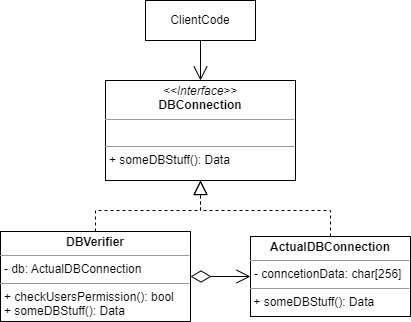

The diagram above was exported from draw.io. Its source (the exported page's mxGraphModel, read from the mxfile embedded in the PNG):
<mxGraphModel dx="819" dy="433" grid="1" gridSize="10" guides="1" tooltips="1" connect="1" arrows="1" fold="1" page="1" pageScale="1" pageWidth="600" pageHeight="400" math="0" shadow="0">
  <root>
    <mxCell id="0" />
    <mxCell id="1" parent="0" />
    <mxCell id="BYGLI7U079XXoH61Hpc8-2" value="ClientCode" style="rounded=0;whiteSpace=wrap;html=1;" vertex="1" parent="1">
      <mxGeometry x="245" y="30" width="110" height="40" as="geometry" />
    </mxCell>
    <mxCell id="BYGLI7U079XXoH61Hpc8-3" value="&lt;p style=&quot;margin:0px;margin-top:4px;text-align:center;&quot;&gt;&lt;i&gt;&amp;lt;&amp;lt;Interface&amp;gt;&amp;gt;&lt;/i&gt;&lt;br&gt;&lt;b&gt;DBConnection&lt;/b&gt;&lt;/p&gt;&lt;hr size=&quot;1&quot;&gt;&lt;p style=&quot;margin:0px;margin-left:4px;&quot;&gt;&lt;br&gt;&lt;/p&gt;&lt;hr size=&quot;1&quot;&gt;&lt;p style=&quot;margin:0px;margin-left:4px;&quot;&gt;+ someDBStuff(): Data&lt;br&gt;&lt;/p&gt;" style="verticalAlign=top;align=left;overflow=fill;fontSize=12;fontFamily=Helvetica;html=1;whiteSpace=wrap;" vertex="1" parent="1">
      <mxGeometry x="205" y="110" width="190" height="100" as="geometry" />
    </mxCell>
    <mxCell id="BYGLI7U079XXoH61Hpc8-5" value="" style="endArrow=open;endFill=1;endSize=12;html=1;rounded=0;edgeStyle=orthogonalEdgeStyle;fontSize=12;curved=1;exitX=0.5;exitY=1;exitDx=0;exitDy=0;entryX=0.5;entryY=0;entryDx=0;entryDy=0;" edge="1" parent="1" source="BYGLI7U079XXoH61Hpc8-2" target="BYGLI7U079XXoH61Hpc8-3">
      <mxGeometry width="160" relative="1" as="geometry">
        <mxPoint x="230" y="210.0000000000001" as="sourcePoint" />
        <mxPoint x="390" y="210.0000000000001" as="targetPoint" />
      </mxGeometry>
    </mxCell>
    <mxCell id="BYGLI7U079XXoH61Hpc8-6" value="&lt;p style=&quot;margin:0px;margin-top:4px;text-align:center;&quot;&gt;&lt;b&gt;ActualDBConnection&lt;/b&gt;&lt;/p&gt;&lt;hr size=&quot;1&quot;&gt;&lt;p style=&quot;margin:0px;margin-left:4px;&quot;&gt;- conncetionData: char[256]&lt;/p&gt;&lt;hr size=&quot;1&quot;&gt;&amp;nbsp;+ someDBStuff(): Data&lt;p style=&quot;margin:0px;margin-left:4px;&quot;&gt;&lt;/p&gt;" style="verticalAlign=top;align=left;overflow=fill;fontSize=12;fontFamily=Helvetica;html=1;whiteSpace=wrap;" vertex="1" parent="1">
      <mxGeometry x="350" y="266" width="160" height="80" as="geometry" />
    </mxCell>
    <mxCell id="BYGLI7U079XXoH61Hpc8-7" value="&lt;p style=&quot;margin:0px;margin-top:4px;text-align:center;&quot;&gt;&lt;b&gt;DBVerifier&lt;/b&gt;&lt;/p&gt;&lt;hr size=&quot;1&quot;&gt;&lt;p style=&quot;margin:0px;margin-left:4px;&quot;&gt;- db: ActualDBConnection&lt;/p&gt;&lt;hr size=&quot;1&quot;&gt;&lt;p style=&quot;margin:0px;margin-left:4px;&quot;&gt;+ checkUsersPermission(): bool&lt;/p&gt;&lt;p style=&quot;margin:0px;margin-left:4px;&quot;&gt;+ someDBStuff(): Data&lt;br&gt;&lt;/p&gt;" style="verticalAlign=top;align=left;overflow=fill;fontSize=12;fontFamily=Helvetica;html=1;whiteSpace=wrap;" vertex="1" parent="1">
      <mxGeometry x="100" y="261" width="190" height="90" as="geometry" />
    </mxCell>
    <mxCell id="BYGLI7U079XXoH61Hpc8-8" value="" style="endArrow=open;endFill=1;endSize=12;html=1;rounded=0;edgeStyle=orthogonalEdgeStyle;fontSize=12;exitX=1;exitY=0.5;exitDx=0;exitDy=0;entryX=0;entryY=0.5;entryDx=0;entryDy=0;startArrow=diamondThin;startFill=0;startSize=18;" edge="1" parent="1" source="BYGLI7U079XXoH61Hpc8-7" target="BYGLI7U079XXoH61Hpc8-6">
      <mxGeometry width="160" relative="1" as="geometry">
        <mxPoint x="310" y="304.7100000000001" as="sourcePoint" />
        <mxPoint x="470" y="304.7100000000001" as="targetPoint" />
      </mxGeometry>
    </mxCell>
    <mxCell id="BYGLI7U079XXoH61Hpc8-9" value="" style="endArrow=block;dashed=1;endFill=0;endSize=12;html=1;rounded=0;edgeStyle=orthogonalEdgeStyle;exitX=0.5;exitY=0;exitDx=0;exitDy=0;fontSize=12;entryX=0.5;entryY=1;entryDx=0;entryDy=0;" edge="1" parent="1" source="BYGLI7U079XXoH61Hpc8-7" target="BYGLI7U079XXoH61Hpc8-3">
      <mxGeometry width="160" relative="1" as="geometry">
        <mxPoint x="385.03" y="210.0000000000001" as="sourcePoint" />
        <mxPoint x="230" y="210.0000000000001" as="targetPoint" />
        <Array as="points">
          <mxPoint x="195" y="240" />
          <mxPoint x="300" y="240" />
        </Array>
      </mxGeometry>
    </mxCell>
    <mxCell id="BYGLI7U079XXoH61Hpc8-10" value="" style="endArrow=block;dashed=1;endFill=0;endSize=12;html=1;rounded=0;edgeStyle=orthogonalEdgeStyle;exitX=0.5;exitY=0;exitDx=0;exitDy=0;fontSize=12;entryX=0.5;entryY=1;entryDx=0;entryDy=0;" edge="1" parent="1" source="BYGLI7U079XXoH61Hpc8-6" target="BYGLI7U079XXoH61Hpc8-3">
      <mxGeometry width="160" relative="1" as="geometry">
        <mxPoint x="430" y="267" as="sourcePoint" />
        <mxPoint x="300" y="212" as="targetPoint" />
        <Array as="points">
          <mxPoint x="430" y="240" />
          <mxPoint x="300" y="240" />
        </Array>
      </mxGeometry>
    </mxCell>
  </root>
</mxGraphModel>